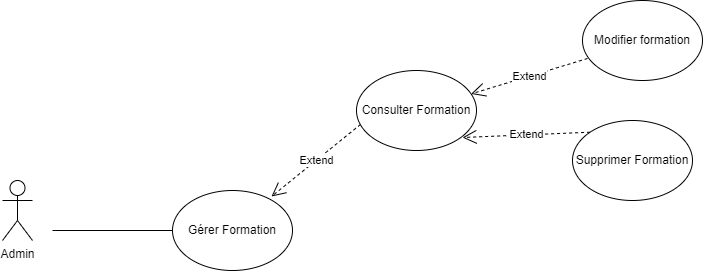

The diagram above was exported from draw.io. Its source (the exported page's mxGraphModel, read from the mxfile embedded in the PNG):
<mxGraphModel dx="880" dy="426" grid="1" gridSize="10" guides="1" tooltips="1" connect="1" arrows="1" fold="1" page="1" pageScale="1" pageWidth="827" pageHeight="1169" math="0" shadow="0">
  <root>
    <mxCell id="0" />
    <mxCell id="1" parent="0" />
    <mxCell id="f-wU-mYDZJGiDQ2fxuqM-1" value="Admin" style="shape=umlActor;verticalLabelPosition=bottom;verticalAlign=top;html=1;outlineConnect=0;" vertex="1" parent="1">
      <mxGeometry x="60" y="180" width="30" height="60" as="geometry" />
    </mxCell>
    <mxCell id="f-wU-mYDZJGiDQ2fxuqM-2" value="" style="endArrow=none;html=1;rounded=0;" edge="1" parent="1">
      <mxGeometry width="50" height="50" relative="1" as="geometry">
        <mxPoint x="110" y="230" as="sourcePoint" />
        <mxPoint x="230" y="230" as="targetPoint" />
      </mxGeometry>
    </mxCell>
    <mxCell id="f-wU-mYDZJGiDQ2fxuqM-3" value="Gérer Formation" style="ellipse;whiteSpace=wrap;html=1;" vertex="1" parent="1">
      <mxGeometry x="230" y="190" width="120" height="80" as="geometry" />
    </mxCell>
    <mxCell id="f-wU-mYDZJGiDQ2fxuqM-4" value="Consulter Formation" style="ellipse;whiteSpace=wrap;html=1;" vertex="1" parent="1">
      <mxGeometry x="414" y="70" width="120" height="80" as="geometry" />
    </mxCell>
    <mxCell id="f-wU-mYDZJGiDQ2fxuqM-6" value="Extend" style="endArrow=open;endSize=12;dashed=1;html=1;rounded=0;exitX=0.033;exitY=0.675;exitDx=0;exitDy=0;exitPerimeter=0;entryX=0.825;entryY=0.075;entryDx=0;entryDy=0;entryPerimeter=0;" edge="1" parent="1" source="f-wU-mYDZJGiDQ2fxuqM-4" target="f-wU-mYDZJGiDQ2fxuqM-3">
      <mxGeometry width="160" relative="1" as="geometry">
        <mxPoint x="330" y="220" as="sourcePoint" />
        <mxPoint x="490" y="220" as="targetPoint" />
      </mxGeometry>
    </mxCell>
    <mxCell id="f-wU-mYDZJGiDQ2fxuqM-7" value="Modifier formation" style="ellipse;whiteSpace=wrap;html=1;" vertex="1" parent="1">
      <mxGeometry x="640" width="120" height="80" as="geometry" />
    </mxCell>
    <mxCell id="f-wU-mYDZJGiDQ2fxuqM-8" value="Supprimer Formation" style="ellipse;whiteSpace=wrap;html=1;" vertex="1" parent="1">
      <mxGeometry x="630" y="120" width="120" height="80" as="geometry" />
    </mxCell>
    <mxCell id="f-wU-mYDZJGiDQ2fxuqM-9" value="Extend" style="endArrow=open;endSize=12;dashed=1;html=1;rounded=0;exitX=0.042;exitY=0.725;exitDx=0;exitDy=0;exitPerimeter=0;" edge="1" parent="1" source="f-wU-mYDZJGiDQ2fxuqM-7" target="f-wU-mYDZJGiDQ2fxuqM-4">
      <mxGeometry width="160" relative="1" as="geometry">
        <mxPoint x="649" y="30" as="sourcePoint" />
        <mxPoint x="560" y="102" as="targetPoint" />
      </mxGeometry>
    </mxCell>
    <mxCell id="f-wU-mYDZJGiDQ2fxuqM-10" value="Extend" style="endArrow=open;endSize=12;dashed=1;html=1;rounded=0;exitX=0;exitY=0;exitDx=0;exitDy=0;" edge="1" parent="1" source="f-wU-mYDZJGiDQ2fxuqM-8">
      <mxGeometry width="160" relative="1" as="geometry">
        <mxPoint x="646" y="80" as="sourcePoint" />
        <mxPoint x="520" y="137" as="targetPoint" />
      </mxGeometry>
    </mxCell>
  </root>
</mxGraphModel>